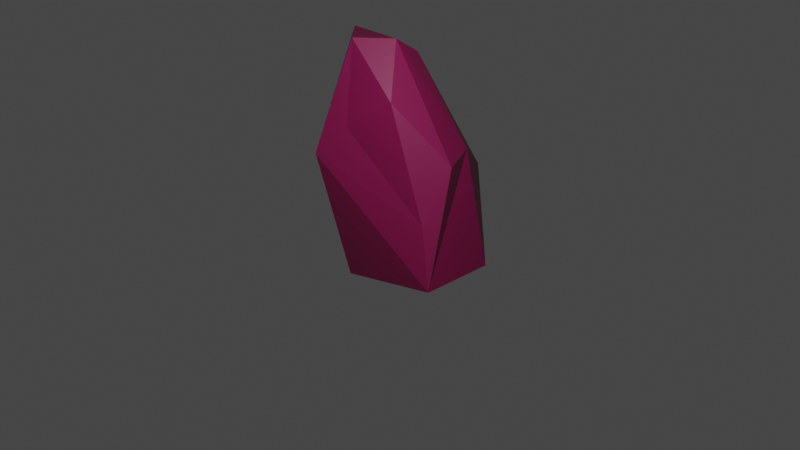 # Source: rock.blend  (saved by Blender 3.6.11; exported with 4.5.12 LTS)
import bpy
from mathutils import Matrix  # noqa: F401  (used for matrix-valued properties, if any)

bpy.ops.wm.read_factory_settings(use_empty=True)
scene = bpy.context.scene
scene.name = 'Scene'

# ---- collections
col_collection = bpy.data.collections.new('Collection'); scene.collection.children.link(col_collection)

# ---- materials (node trees are filled in below, after node groups)
mat_material_001 = bpy.data.materials.new('Material.001')
mat_material_001.use_transparent_shadow = False

# ---- material node trees
mat_material_001.use_nodes = True; mat_material_001.node_tree.nodes.clear()
_N = mat_material_001.node_tree.nodes; _L = mat_material_001.node_tree.links
n0 = _N.new('ShaderNodeBsdfPrincipled'); n0.name = 'Principled BSDF'; n0.location = (10, 300)
n0.distribution = 'GGX'
n0.subsurface_method = 'RANDOM_WALK_SKIN'
n0.inputs[0].default_value = (0.1329, 0.001293, 0.03989, 1.0)
n0.inputs[3].default_value = 1.45
n0.inputs[27].default_value = (0.0, 0.0, 0.0, 1.0)
n0.inputs[28].default_value = 1.0
n1 = _N.new('ShaderNodeOutputMaterial'); n1.name = 'Material Output'; n1.location = (300, 300)
_L.new(n0.outputs[0], n1.inputs[0])
n1.is_active_output = True

# ---- world
world_world = bpy.data.worlds.new('World'); scene.world = world_world
world_world.use_nodes = True; world_world.node_tree.nodes.clear()
_N = world_world.node_tree.nodes; _L = world_world.node_tree.links
n0 = _N.new('ShaderNodeOutputWorld'); n0.name = 'World Output'; n0.location = (300, 300)
n1 = _N.new('ShaderNodeBackground'); n1.name = 'Background'; n1.location = (10, 300)
n1.inputs[0].default_value = (0.05088, 0.05088, 0.05088, 1.0)
_L.new(n1.outputs[0], n0.inputs[0])
n0.is_active_output = True
world_world.color = (0.05088, 0.05088, 0.05088)
world_world.use_sun_shadow = False
world_world.sun_shadow_jitter_overblur = 0.0

# ---- cameras
cam_camera = bpy.data.cameras.new('Camera')
cam_camera.clip_end = 100.0
cam_camera.ortho_scale = 7.314

# ---- lights
light_light = bpy.data.lights.new('Light', 'POINT')
light_light.transmission_factor = 0.0
light_light.energy = 1000.0
light_light.shadow_soft_size = 0.1
light_light.shadow_maximum_resolution = 0.006
light_light.use_absolute_resolution = True

# ---- meshes
me_icosphere_002 = bpy.data.meshes.new('Icosphere.002')
me_icosphere_002.from_pydata([(-0.3408, -0.3721, -0.6264), (0.7236, -0.2924, -0.4472), (-0.4531, -0.688, 0.7773), (-0.8944, 0.0, -0.4472), (-0.2764, 0.8506, -0.4472), (0.7236, 0.5257, -0.4472), (0.3585, -0.4409, 1.447), (-0.5343, -0.0819, 1.911), (-0.7236, 0.5257, 0.4472), (0.2764, 0.8506, 0.4472), (0.6158, 0.3112, 0.8632), (0.1149, 0.127, 1.763), (0.7649, -0.04562, 0.8176), (-0.2022, -0.4085, 1.933), (0.1401, -0.1688, 1.948), (-0.1456, -0.544, 1.095), (0.6378, -0.2978, 0.2325)], [], [(0, 1, 2), (1, 0, 5), (0, 2, 3), (0, 3, 4), (0, 4, 5), (1, 5, 10), (16, 12, 6), (3, 2, 7), (4, 3, 8), (5, 4, 9), (15, 6, 13), (3, 7, 8), (4, 8, 9), (5, 9, 10), (14, 12, 10, 11), (13, 6, 14), (8, 7, 11), (9, 8, 11), (10, 9, 11), (15, 16, 6), (2, 1, 16, 15), (7, 13, 14, 11), (6, 12, 14), (2, 15, 13, 7), (1, 10, 12, 16)])
_uv = me_icosphere_002.uv_layers.new(name='UVMap')
_uv.uv.foreach_set('vector', [0.1818, 0.0, 0.2727, 0.1575, 0.09091, 0.1575, 0.2727, 0.1575, 0.3636, 0.0, 0.4545, 0.1575, 0.9091, 0.0, 1.0, 0.1575, 0.8182, 0.1575, 0.7273, 0.0, 0.8182, 0.1575, 0.6364, 0.1575, 0.5455, 0.0, 0.6364, 0.1575, 0.4545, 0.1575, 0.2727, 0.1575, 0.4545, 0.1575, 0.3636, 0.3149, 0.228, 0.2349, 0.3189, 0.3149, 0.1818, 0.3149, 0.8182, 0.1575, 1.0, 0.1575, 0.9091, 0.3149, 0.6364, 0.1575, 0.8182, 0.1575, 0.7273, 0.3149, 0.4545, 0.1575, 0.6364, 0.1575, 0.5455, 0.3149, 0.1133, 0.1962, 0.1818, 0.3149, 0.08944, 0.3149, 0.8182, 0.1575, 0.9091, 0.3149, 0.7273, 0.3149, 0.6364, 0.1575, 0.7273, 0.3149, 0.5455, 0.3149, 0.4545, 0.1575, 0.5455, 0.3149, 0.3636, 0.3149, 0.228, 0.3949, 0.3189, 0.3149, 0.3636, 0.3149, 0.2727, 0.4724, 0.08944, 0.3149, 0.1818, 0.3149, 0.1356, 0.3949, 0.7273, 0.3149, 0.9091, 0.3149, 0.8182, 0.4724, 0.5455, 0.3149, 0.7273, 0.3149, 0.6364, 0.4724, 0.3636, 0.3149, 0.5455, 0.3149, 0.4545, 0.4724, 0.1133, 0.1962, 0.228, 0.2349, 0.1818, 0.3149, 0.09091, 0.1575, 0.2727, 0.1575, 0.228, 0.2349, 0.1133, 0.1962, 0.0, 0.3149, 0.08944, 0.3149, 0.1356, 0.3949, 0.09091, 0.4724, 0.1818, 0.3149, 0.3189, 0.3149, 0.228, 0.3949, 0.09091, 0.1575, 0.1133, 0.1962, 0.08944, 0.3149, 0.0, 0.3149, 0.2727, 0.1575, 0.3636, 0.3149, 0.3189, 0.3149, 0.228, 0.2349])
me_icosphere_002.materials.append(mat_material_001)
me_icosphere_002.update()

# ---- objects
ob_light = bpy.data.objects.new('Light', light_light)
ob_camera = bpy.data.objects.new('Camera', cam_camera)
ob_icosphere = bpy.data.objects.new('Icosphere', me_icosphere_002)

# ---- transforms, parenting, visibility, modifiers, constraints
ob_light.location = (2.946, -2.721, 3.672)
ob_light.rotation_euler = (0.6503, 0.05522, 1.866)
ob_light.lock_rotations_4d = False
ob_light.empty_display_type = 'ARROWS'
ob_light.color = (0.0, 0.0, 0.0, 0.0)
ob_light.lineart.crease_threshold = 0.0
ob_camera.location = (7.359, -6.926, 4.958)
ob_camera.rotation_euler = (1.109, 0.0, 0.8149)
ob_camera.lock_rotations_4d = False
ob_camera.empty_display_type = 'ARROWS'
ob_camera.color = (0.0, 0.0, 0.0, 0.0)
ob_camera.display_type = 'WIRE'
ob_camera.lineart.crease_threshold = 0.0
ob_icosphere.location = (0.0, 0.0, 0.0)

# ---- collection membership
col_collection.objects.link(ob_light)
col_collection.objects.link(ob_camera)
col_collection.objects.link(ob_icosphere)

# ---- scene / render settings (as saved in the file)
scene.camera = ob_camera
scene.frame_start = 1; scene.frame_end = 250; scene.frame_set(1)
scene.render.engine = 'BLENDER_EEVEE_NEXT'
scene.cycles.sampling_pattern = 'TABULATED_SOBOL'
scene.view_settings.view_transform = 'Filmic'
bpy.context.view_layer.update()
